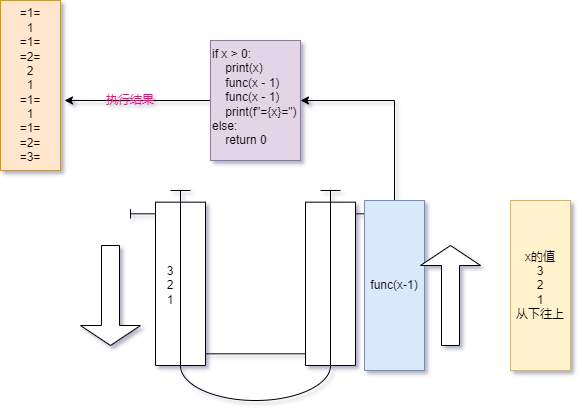

The diagram above was exported from draw.io. Its source (the exported page's mxGraphModel, read from the mxfile embedded in the PNG):
<mxGraphModel dx="940" dy="730" grid="1" gridSize="10" guides="1" tooltips="1" connect="1" arrows="1" fold="1" page="1" pageScale="1" pageWidth="827" pageHeight="1169" math="0" shadow="0">
  <root>
    <mxCell id="0" />
    <mxCell id="1" parent="0" />
    <mxCell id="uxbFSMjJxS0T1yhHR3tb-1" value="" style="shape=mxgraph.pid.heat_exchangers.double_pipe_heat_exchanger;html=1;pointerEvents=1;align=center;verticalLabelPosition=bottom;verticalAlign=top;dashed=0;rotation=90;" vertex="1" parent="1">
      <mxGeometry x="200" y="180" width="210" height="250" as="geometry" />
    </mxCell>
    <mxCell id="uxbFSMjJxS0T1yhHR3tb-2" value="3&lt;br&gt;2&lt;br&gt;1" style="text;html=1;strokeColor=none;fillColor=none;align=center;verticalAlign=middle;whiteSpace=wrap;rounded=0;" vertex="1" parent="1">
      <mxGeometry x="190" y="210" width="60" height="170" as="geometry" />
    </mxCell>
    <mxCell id="uxbFSMjJxS0T1yhHR3tb-13" style="edgeStyle=orthogonalEdgeStyle;rounded=0;orthogonalLoop=1;jettySize=auto;html=1;exitX=0.5;exitY=0;exitDx=0;exitDy=0;entryX=1;entryY=0.5;entryDx=0;entryDy=0;" edge="1" parent="1" source="uxbFSMjJxS0T1yhHR3tb-3" target="uxbFSMjJxS0T1yhHR3tb-12">
      <mxGeometry relative="1" as="geometry" />
    </mxCell>
    <mxCell id="uxbFSMjJxS0T1yhHR3tb-3" value="func(x-1)" style="text;html=1;strokeColor=#6c8ebf;fillColor=#dae8fc;align=center;verticalAlign=middle;whiteSpace=wrap;rounded=0;" vertex="1" parent="1">
      <mxGeometry x="414" y="210" width="60" height="170" as="geometry" />
    </mxCell>
    <mxCell id="uxbFSMjJxS0T1yhHR3tb-8" value="" style="shape=singleArrow;direction=south;whiteSpace=wrap;html=1;" vertex="1" parent="1">
      <mxGeometry x="130" y="255" width="60" height="100" as="geometry" />
    </mxCell>
    <mxCell id="uxbFSMjJxS0T1yhHR3tb-9" value="" style="shape=singleArrow;direction=north;whiteSpace=wrap;html=1;" vertex="1" parent="1">
      <mxGeometry x="470" y="255" width="60" height="100" as="geometry" />
    </mxCell>
    <mxCell id="uxbFSMjJxS0T1yhHR3tb-10" value="x的值&lt;br&gt;3&lt;br&gt;2&lt;br&gt;1&lt;br&gt;从下往上" style="text;html=1;strokeColor=#d6b656;fillColor=#fff2cc;align=center;verticalAlign=middle;whiteSpace=wrap;rounded=0;" vertex="1" parent="1">
      <mxGeometry x="560" y="210" width="60" height="170" as="geometry" />
    </mxCell>
    <mxCell id="uxbFSMjJxS0T1yhHR3tb-23" style="edgeStyle=orthogonalEdgeStyle;rounded=0;orthogonalLoop=1;jettySize=auto;html=1;exitX=0;exitY=0.5;exitDx=0;exitDy=0;entryX=1.067;entryY=0.588;entryDx=0;entryDy=0;entryPerimeter=0;" edge="1" parent="1" source="uxbFSMjJxS0T1yhHR3tb-12" target="uxbFSMjJxS0T1yhHR3tb-14">
      <mxGeometry relative="1" as="geometry">
        <Array as="points">
          <mxPoint x="190" y="110" />
          <mxPoint x="190" y="110" />
        </Array>
      </mxGeometry>
    </mxCell>
    <mxCell id="uxbFSMjJxS0T1yhHR3tb-12" value="if x &gt; 0:&#10;    print(x)&#10;    func(x - 1)&#10;    func(x - 1)&#10;    print(f&quot;={x}=&quot;)&#10;else:&#10;    return 0" style="text;whiteSpace=wrap;html=1;fillColor=#e1d5e7;strokeColor=#9673a6;" vertex="1" parent="1">
      <mxGeometry x="260" y="50" width="90" height="120" as="geometry" />
    </mxCell>
    <mxCell id="uxbFSMjJxS0T1yhHR3tb-14" value="&lt;div&gt;=1=&lt;/div&gt;&lt;div&gt;1&lt;/div&gt;&lt;div&gt;=1=&lt;/div&gt;&lt;div&gt;=2=&lt;/div&gt;&lt;div&gt;2&lt;/div&gt;&lt;div&gt;1&lt;/div&gt;&lt;div&gt;=1=&lt;/div&gt;&lt;div&gt;1&lt;/div&gt;&lt;div&gt;=1=&lt;/div&gt;&lt;div&gt;=2=&lt;/div&gt;&lt;div&gt;=3=&lt;/div&gt;" style="text;html=1;strokeColor=#d79b00;fillColor=#ffe6cc;align=center;verticalAlign=middle;whiteSpace=wrap;rounded=0;" vertex="1" parent="1">
      <mxGeometry x="50" y="10" width="60" height="170" as="geometry" />
    </mxCell>
    <mxCell id="uxbFSMjJxS0T1yhHR3tb-24" value="执行结果" style="text;html=1;strokeColor=none;fillColor=none;align=center;verticalAlign=middle;whiteSpace=wrap;rounded=0;fontColor=#FF0080;" vertex="1" parent="1">
      <mxGeometry x="150" y="95" width="60" height="30" as="geometry" />
    </mxCell>
  </root>
</mxGraphModel>